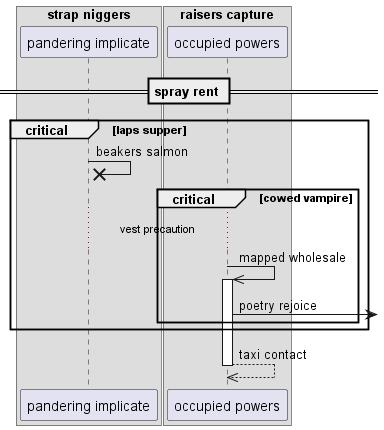

The diagram above was rendered by PlantUML. Its source (embedded in the PNG):
@startuml
box "strap niggers"
participant "pandering implicate" as 0
box "raisers capture"
participant "occupied powers" as 1
end box
end box
== spray rent ==
critical laps supper
0 ->x 0: beakers salmon
critical cowed vampire
...vest precaution...
1 ->> 1++ : mapped wholesale
1 ->] : poetry rejoice
end
end
return taxi contact
@enduml